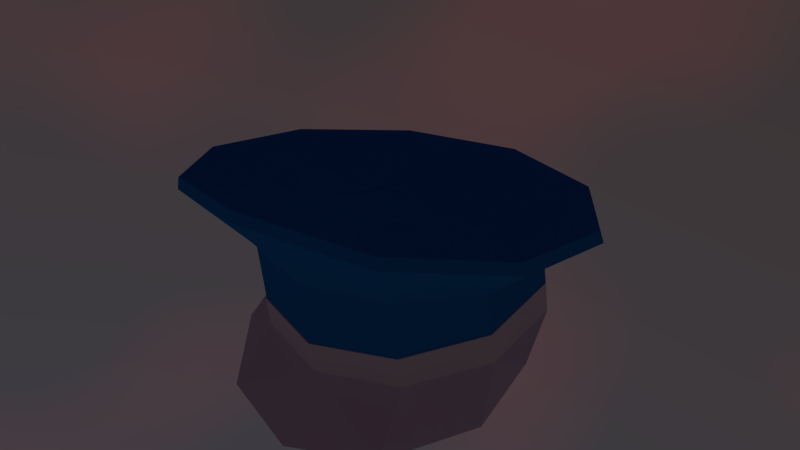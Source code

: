 # Source: policeHat.blend  (saved by Blender 2.78.5; exported with 4.5.12 LTS)
import bpy
from mathutils import Matrix  # noqa: F401  (used for matrix-valued properties, if any)

bpy.ops.wm.read_factory_settings(use_empty=True)
scene = bpy.context.scene
scene.name = 'Scene'

# ---- collections
col_collection_1 = bpy.data.collections.new('Collection 1'); scene.collection.children.link(col_collection_1)

# ---- materials (node trees are filled in below, after node groups)
mat_bottom = bpy.data.materials.new('bottom')
mat_bottom.alpha_threshold = 0.0
mat_bottom.roughness = 0.5
mat_top = bpy.data.materials.new('top')
mat_top.alpha_threshold = 0.0
mat_top.roughness = 0.5

# ---- material node trees
mat_bottom.use_nodes = True; mat_bottom.node_tree.nodes.clear()
_N = mat_bottom.node_tree.nodes; _L = mat_bottom.node_tree.links
n0 = _N.new('ShaderNodeOutputMaterial'); n0.name = 'Material Output'; n0.location = (300, 300)
n1 = _N.new('ShaderNodeBsdfDiffuse'); n1.name = 'Diffuse BSDF'; n1.location = (10, 300)
n1.inputs[0].default_value = (0.7483, 0.7483, 0.7483, 1.0)
_L.new(n1.outputs[0], n0.inputs[0])
n0.is_active_output = True
mat_top.use_nodes = True; mat_top.node_tree.nodes.clear()
_N = mat_top.node_tree.nodes; _L = mat_top.node_tree.links
n0 = _N.new('ShaderNodeOutputMaterial'); n0.name = 'Material Output'; n0.location = (300, 300)
n1 = _N.new('ShaderNodeBsdfDiffuse'); n1.name = 'Diffuse BSDF'; n1.location = (10, 300)
n1.inputs[0].default_value = (0.01304, 0.223, 0.5595, 1.0)
_L.new(n1.outputs[0], n0.inputs[0])
n0.is_active_output = True

# ---- world
world_world = bpy.data.worlds.new('World'); scene.world = world_world
world_world.use_nodes = True; world_world.node_tree.nodes.clear()
_N = world_world.node_tree.nodes; _L = world_world.node_tree.links
n0 = _N.new('ShaderNodeBrightContrast'); n0.name = 'Bright/Contrast'; n0.location = (1, 627)
n0.inputs[2].default_value = 5.0
n1 = _N.new('ShaderNodeTexNoise'); n1.name = 'Noise Texture'; n1.location = (-512, 637)
n1.inputs[2].default_value = 200.0
n1.inputs[3].default_value = 16.0
n1.inputs[8].default_value = 0.25
n2 = _N.new('ShaderNodeTexCoord'); n2.name = 'Texture Coordinate'; n2.location = (-776, 194)
n3 = _N.new('ShaderNodeMapping'); n3.name = 'Mapping'; n3.location = (-592, 198)
n4 = _N.new('ShaderNodeTexSky'); n4.name = 'Sky Texture'; n4.location = (-103, 158)
n4.sky_type = 'HOSEK_WILKIE'
n4.sun_direction = (0.2615, 0.07692, 0.9621)
n4.sun_elevation = 1.571
n5 = _N.new('ShaderNodeNormal'); n5.name = 'Normal'; n5.location = (-90, 357)
n6 = _N.new('ShaderNodeMix'); n6.name = 'Mix.001'; n6.location = (499, 576)
n6.data_type = 'RGBA'
n6.blend_type = 'MULTIPLY'
n6.inputs[0].default_value = 1.0
n7 = _N.new('ShaderNodeValToRGB'); n7.name = 'ColorRamp'; n7.location = (-308, 631)
while len(n7.color_ramp.elements) > 1: n7.color_ramp.elements.remove(n7.color_ramp.elements[-1])
n7.color_ramp.elements[0].position = 0.6091; n7.color_ramp.elements[0].color = (0.0, 0.0, 0.0, 1.0)
_e = n7.color_ramp.elements.new(0.7773); _e.color = (1.0, 1.0, 1.0, 1.0)
n8 = _N.new('ShaderNodeValToRGB'); n8.name = 'ColorRamp.001'; n8.location = (136, 447)
while len(n8.color_ramp.elements) > 1: n8.color_ramp.elements.remove(n8.color_ramp.elements[-1])
n8.color_ramp.elements[0].position = 0.01818; n8.color_ramp.elements[0].color = (0.0, 0.0, 0.0, 1.0)
_e = n8.color_ramp.elements.new(0.7136); _e.color = (1.0, 1.0, 1.0, 1.0)
n9 = _N.new('ShaderNodeBackground'); n9.name = 'Background'; n9.location = (1403, 454)
n9.inputs[1].default_value = 0.4
n10 = _N.new('ShaderNodeOutputWorld'); n10.name = 'World Output'; n10.location = (1594, 449)
n11 = _N.new('ShaderNodeMix'); n11.name = 'Mix'; n11.location = (724, 480)
n11.data_type = 'RGBA'
n11.inputs[7].default_value = (1.0, 1.0, 1.0, 1.0)
n12 = _N.new('ShaderNodeMix'); n12.name = 'Mix.002'; n12.location = (1031, 473)
n12.data_type = 'RGBA'
n13 = _N.new('ShaderNodeTexNoise'); n13.name = 'Musgrave Texture'; n13.location = (325, 104)
n13.width = 150
n13.normalize = False
n13.inputs[3].default_value = 1.0
n13.inputs[4].default_value = 1.0
n13.inputs[5].default_value = 1.0
n14 = _N.new('ShaderNodeMix'); n14.name = 'Mix.003'; n14.location = (643, 129)
n14.data_type = 'RGBA'
n14.inputs[6].default_value = (0.08866, 0.0, 0.0009106, 1.0)
n14.inputs[7].default_value = (0.218, 0.0, 0.001531, 1.0)
_L.new(n9.outputs[0], n10.inputs[0])
_L.new(n4.outputs[0], n11.inputs[6])
_L.new(n2.outputs[0], n3.inputs[0])
_L.new(n3.outputs[0], n4.inputs[0])
_L.new(n11.outputs[2], n12.inputs[6])
_L.new(n1.outputs[0], n7.inputs[0])
_L.new(n7.outputs[0], n0.inputs[0])
_L.new(n6.outputs[2], n11.inputs[0])
_L.new(n0.outputs[0], n6.inputs[6])
_L.new(n5.outputs[1], n8.inputs[0])
_L.new(n3.outputs[0], n5.inputs[0])
_L.new(n8.outputs[0], n6.inputs[7])
_L.new(n12.outputs[2], n9.inputs[0])
_L.new(n14.outputs[2], n12.inputs[7])
_L.new(n13.outputs[0], n14.inputs[0])
n10.is_active_output = True
world_world.color = (0.05088, 0.05088, 0.05088)
world_world.use_sun_shadow = False
world_world.sun_shadow_jitter_overblur = 0.0
world_world.cycles.sampling_method = 'MANUAL'
world_world.cycles.sample_map_resolution = 256
world_world.light_settings.ao_factor = 0.02326
world_world.light_settings.distance = 22.0

# ---- meshes
me_cylinder = bpy.data.meshes.new('Cylinder')
me_cylinder.from_pydata([(-0.5878, -0.809, -1.0), (-0.5878, -0.809, 1.0), (-0.9511, -0.309, -1.0), (-0.9511, -0.309, 1.0), (-0.9511, 0.309, -1.0), (-0.9511, 0.309, 1.0), (-0.5878, 0.809, -1.0), (-0.5878, 0.809, 1.0), (-0.5824, -0.8017, 1.0), (-0.9424, -0.3062, 1.0), (-0.9424, 0.3062, 1.0), (-0.5824, 0.8017, 1.0), (-0.5824, -0.7847, 4.625), (-0.9424, -0.2997, 3.762), (-0.9424, 0.2997, 2.695), (-0.5824, 0.7847, 1.832), (-0.8201, -1.105, 9.388), (-1.327, -0.422, 6.906), (-1.327, 0.422, 4.391), (-0.8201, 1.105, 2.471), (-0.8071, -1.087, 10.12), (-1.306, -0.4153, 7.678), (-1.306, 0.4153, 5.203), (-0.8071, 1.087, 3.313), (-0.4632, -0.6241, 8.664), (-0.7495, -0.2384, 7.262), (-0.7495, 0.2384, 5.841), (-0.4632, 0.6241, 4.757), (0.004993, 0.2384, 5.841), (0.00737, -0.2384, 7.262), (-0.6494, -1.173, -3.61), (-1.051, -0.6202, -3.174), (-1.051, -0.1037, -1.983), (0.0, 1.0, -1.0), (0.0, 1.0, 1.0), (0.0, -1.0, -1.0), (0.0, -1.0, 1.0), (0.5878, -0.809, -1.0), (0.5878, -0.809, 1.0), (0.9511, -0.309, -1.0), (0.9511, -0.309, 1.0), (0.9511, 0.309, -1.0), (0.9511, 0.309, 1.0), (0.5878, 0.809, -1.0), (0.5878, 0.809, 1.0), (0.0, 0.9909, 1.0), (0.0, -0.9909, 1.0), (0.5824, -0.8017, 1.0), (0.9424, -0.3062, 1.0), (0.9424, 0.3062, 1.0), (0.5824, 0.8017, 1.0), (0.0, 0.97, 1.502), (0.0, -0.97, 4.955), (0.5824, -0.7847, 4.625), (0.9424, -0.2997, 3.762), (0.9424, 0.2997, 2.695), (0.5824, 0.7847, 1.832), (0.0, 1.366, 1.865), (0.0, -1.366, 10.95), (0.8201, -1.105, 9.388), (1.327, -0.422, 6.906), (1.327, 0.422, 4.391), (0.8201, 1.105, 2.471), (0.0, 1.344, 2.718), (0.0, -1.344, 11.66), (0.8071, -1.087, 10.12), (1.306, -0.4153, 7.678), (1.306, 0.4153, 5.203), (0.8071, 1.087, 3.313), (0.0, 0.7714, 4.415), (0.0, -0.7714, 9.546), (0.4632, -0.6241, 8.664), (0.7495, -0.2384, 7.262), (0.7495, 0.2384, 5.841), (0.4632, 0.6241, 4.757), (-0.004993, 0.2384, 5.841), (-0.00737, -0.2384, 7.262), (0.0, -1.384, -4.077), (0.6494, -1.173, -3.61), (1.051, -0.6202, -3.174), (1.051, -0.1037, -1.983)], [], [(35, 36, 1, 0), (0, 1, 3, 2), (2, 3, 5, 4), (1, 36, 46, 8), (4, 5, 7, 6), (6, 7, 34, 33), (3, 1, 8, 9), (34, 7, 11, 45), (7, 5, 10, 11), (5, 3, 9, 10), (10, 9, 13, 14), (11, 10, 14, 15), (8, 46, 52, 12), (45, 11, 15, 51), (9, 8, 12, 13), (15, 14, 18, 19), (12, 52, 58, 16), (51, 15, 19, 57), (13, 12, 16, 17), (14, 13, 17, 18), (19, 18, 22, 23), (16, 58, 64, 20), (57, 19, 23, 63), (17, 16, 20, 21), (18, 17, 21, 22), (20, 64, 70, 24), (63, 23, 27, 69), (21, 20, 24, 25), (22, 21, 25, 26), (23, 22, 26, 27), (70, 29, 25, 24), (28, 69, 27, 26), (29, 28, 26, 25), (0, 2, 31, 30), (2, 4, 32, 31), (35, 0, 30, 77), (35, 37, 38, 36), (37, 39, 40, 38), (39, 41, 42, 40), (38, 47, 46, 36), (41, 43, 44, 42), (43, 33, 34, 44), (40, 48, 47, 38), (34, 45, 50, 44), (44, 50, 49, 42), (42, 49, 48, 40), (49, 55, 54, 48), (50, 56, 55, 49), (47, 53, 52, 46), (45, 51, 56, 50), (48, 54, 53, 47), (56, 62, 61, 55), (53, 59, 58, 52), (51, 57, 62, 56), (54, 60, 59, 53), (55, 61, 60, 54), (62, 68, 67, 61), (59, 65, 64, 58), (57, 63, 68, 62), (60, 66, 65, 59), (61, 67, 66, 60), (65, 71, 70, 64), (63, 69, 74, 68), (66, 72, 71, 65), (67, 73, 72, 66), (68, 74, 73, 67), (70, 71, 72, 76), (75, 73, 74, 69), (76, 72, 73, 75), (37, 78, 79, 39), (39, 79, 80, 41), (35, 77, 78, 37)])
me_cylinder.polygons.foreach_set('material_index', [0, 0, 0, 0, 0, 0, 0, 0, 0, 0, 1, 1, 1, 1, 1, 1, 1, 1, 1, 1, 1, 1, 1, 1, 1, 1, 1, 1, 1, 1, 1, 1, 1, 0, 0, 0, 0, 0, 0, 0, 0, 0, 0, 0, 0, 0, 1, 1, 1, 1, 1, 1, 1, 1, 1, 1, 1, 1, 1, 1, 1, 1, 1, 1, 1, 1, 1, 1, 1, 0, 0, 0])
me_cylinder.materials.append(mat_bottom)
me_cylinder.materials.append(mat_top)
me_cylinder.use_remesh_preserve_volume = False
me_cylinder.use_remesh_preserve_attributes = False
me_cylinder.use_mirror_vertex_groups = False
me_cylinder.update()

# ---- objects
ob_policehat = bpy.data.objects.new('policeHat', me_cylinder)

# ---- transforms, parenting, visibility, modifiers, constraints
ob_policehat.location = (0.0, 0.0, 0.0)
ob_policehat.rotation_euler = (0.177, 3.909e-17, 3.468e-18)
ob_policehat.scale = (0.6652, 0.6652, 0.07806)
ob_policehat.lineart.crease_threshold = 0.0

# ---- collection membership
col_collection_1.objects.link(ob_policehat)

# ---- scene / render settings (as saved in the file)
scene.frame_start = 0; scene.frame_end = 45; scene.frame_set(0)
scene.render.engine = 'CYCLES'
scene.render.image_settings.file_format = 'JPEG'
scene.render.image_settings.quality = 100
scene.render.dither_intensity = 0.0
scene.render.use_render_cache = True
scene.render.use_stamp_lens = True
scene.cycles.use_denoising = False
scene.cycles.samples = 500
scene.cycles.sampling_pattern = 'TABULATED_SOBOL'
scene.cycles.light_sampling_threshold = 0.0
scene.cycles.use_adaptive_sampling = False
scene.cycles.use_light_tree = False
scene.cycles.blur_glossy = 0.0
scene.cycles.volume_bounces = 1
scene.cycles.pixel_filter_type = 'GAUSSIAN'
scene.cycles.sample_clamp_indirect = 0.0
scene.view_settings.view_transform = 'Standard'
bpy.context.view_layer.update()

# ---- added for rendering (the .blend has no active camera): camera
cam_auto = bpy.data.cameras.new('AutoCamera')
cam_auto.lens = 50.0
cam_auto.sensor_width = 36.0
cam_auto.clip_end = 1000.0
ob_auto_camera = bpy.data.objects.new('AutoCamera', cam_auto)
scene.collection.objects.link(ob_auto_camera)
ob_auto_camera.location = (2.85594, -3.48505, 2.57497)
ob_auto_camera.rotation_euler = (1.09748, -7.21219e-08, 0.694738)
scene.camera = ob_auto_camera
bpy.context.view_layer.update()
